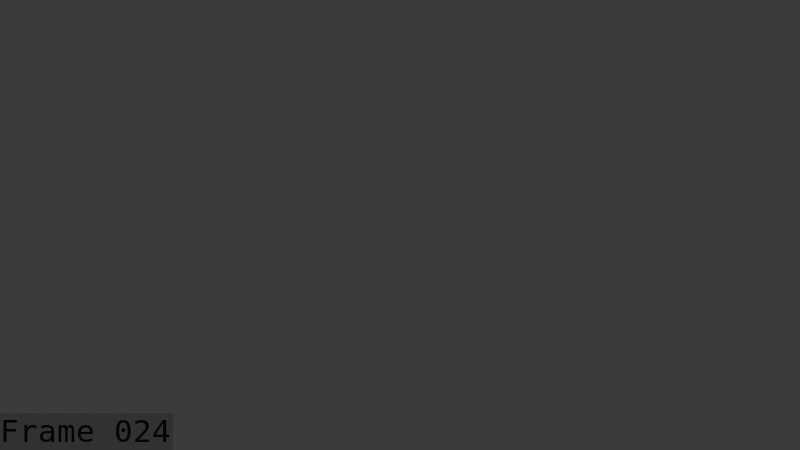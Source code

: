 # Source: Mage_Shroom_ranged_aug_12_playblast.blend  (saved by Blender 5.1.30; exported with 4.5.12 LTS)
import bpy
from mathutils import Matrix  # noqa: F401  (used for matrix-valued properties, if any)

bpy.ops.wm.read_factory_settings(use_empty=True)
scene = bpy.context.scene
scene.name = 'Scene'

# ---- collections
col_collection = bpy.data.collections.new('Collection'); scene.collection.children.link(col_collection)
col_collection_001 = bpy.data.collections.new('Collection.001'); col_collection.children.link(col_collection_001)

# ---- world
world_world = bpy.data.worlds.new('World'); scene.world = world_world
world_world.use_nodes = True; world_world.node_tree.nodes.clear()
_N = world_world.node_tree.nodes; _L = world_world.node_tree.links
n0 = _N.new('ShaderNodeOutputWorld'); n0.name = 'World Output'; n0.location = (200, 100)
n1 = _N.new('ShaderNodeBackground'); n1.name = 'Background'; n1.location = (-200, 100)
n1.inputs[0].default_value = (0.05088, 0.05088, 0.05088, 1.0)
_L.new(n1.outputs[0], n0.inputs[0])
n0.is_active_output = True
world_world.color = (0.05088, 0.05088, 0.05088)
world_world.sun_shadow_jitter_overblur = 0.0

# ---- cameras
cam_camera_001 = bpy.data.cameras.new('Camera.001')
cam_camera_001.clip_end = 100.0
cam_camera_001.ortho_scale = 7.314

# ---- meshes
me_circle_002 = bpy.data.meshes.new('Circle.002')
me_circle_002.from_pydata([], [], [])
me_circle_002.materials.append(None)
me_circle_002.materials.append(None)
me_circle_002.materials.append(None)
me_circle_002.materials.append(None)
me_circle_002.materials.append(None)
me_circle_002.materials.append(None)
me_circle_002.update()
arm_armature = bpy.data.armatures.new('Armature')  # bones are not reproduced

# ---- objects
ob_camera = bpy.data.objects.new('Camera', cam_camera_001)
ob_armature = bpy.data.objects.new('Armature', arm_armature)
ob_mage_shroom_cap = bpy.data.objects.new('mage shroom cap', me_circle_002)

# ---- transforms, parenting, visibility, modifiers, constraints
ob_camera.location = (11.64, -12.66, 8.92)
ob_camera.rotation_euler = (1.198, 4.047e-08, 0.7079)
ob_camera.lock_rotations_4d = False
ob_camera.empty_display_type = 'ARROWS'
ob_camera.color = (0.0, 0.0, 0.0, 0.0)
ob_camera.display_type = 'WIRE'
ob_camera.lineart.crease_threshold = 0.0
ob_armature.location = (0.0, 0.0, 0.0)
ob_armature.rotation_euler = (-1.629e-07, 0.0, 0.0)
ob_armature.hide_render = True
ob_armature.show_in_front = True
ob_mage_shroom_cap.parent = ob_armature
ob_mage_shroom_cap.location = (0.0, -3.219e-07, 1.976)
_m = ob_mage_shroom_cap.modifiers.new('Armature', 'ARMATURE')
_m.object = ob_armature

# ---- collection membership
col_collection.objects.link(ob_camera)
col_collection_001.objects.link(ob_armature)
col_collection_001.objects.link(ob_mage_shroom_cap)

# ---- scene / render settings (as saved in the file)
scene.camera = ob_camera
scene.frame_start = 1; scene.frame_end = 181; scene.frame_set(24)
scene.render.engine = 'BLENDER_EEVEE_NEXT'
scene.render.image_settings.file_format = 'FFMPEG'
scene.render.image_settings.color_mode = 'RGB'
scene.render.fps = 60
scene.render.bake_bias = 0.0
scene.render.bake_samples = 0
scene.render.use_stamp_time = False
scene.render.use_stamp_date = False
scene.render.use_stamp_camera = False
scene.render.use_stamp_scene = False
scene.render.use_stamp_filename = False
scene.render.use_stamp_render_time = False
scene.render.use_stamp = True
scene.render.stamp_font_size = 31
scene.render.stamp_foreground = (0.0375, 0.0375, 0.0375, 1.0)
scene.cycles.sampling_pattern = 'TABULATED_SOBOL'
scene.eevee.use_volume_custom_range = False
bpy.context.view_layer.update()

# ---- added for rendering (the .blend has no usable light): sun
light_auto_sun = bpy.data.lights.new('AutoSun', 'SUN')
light_auto_sun.energy = 3.0
light_auto_sun.angle = 0.0523599
ob_auto_sun = bpy.data.objects.new('AutoSun', light_auto_sun)
scene.collection.objects.link(ob_auto_sun)
ob_auto_sun.rotation_euler = (0.872665, 0.174533, 0.523599)
bpy.context.view_layer.update()
